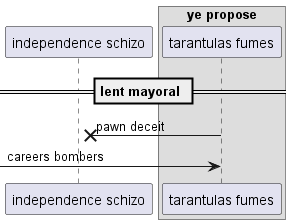

The diagram above was rendered by PlantUML. Its source (embedded in the PNG):
@startuml
participant "independence schizo" as 0
box "ye propose"
participant "tarantulas fumes" as 1
end box
== lent mayoral ==
1 ->x 0: pawn deceit
 [-> 1: careers bombers
@enduml